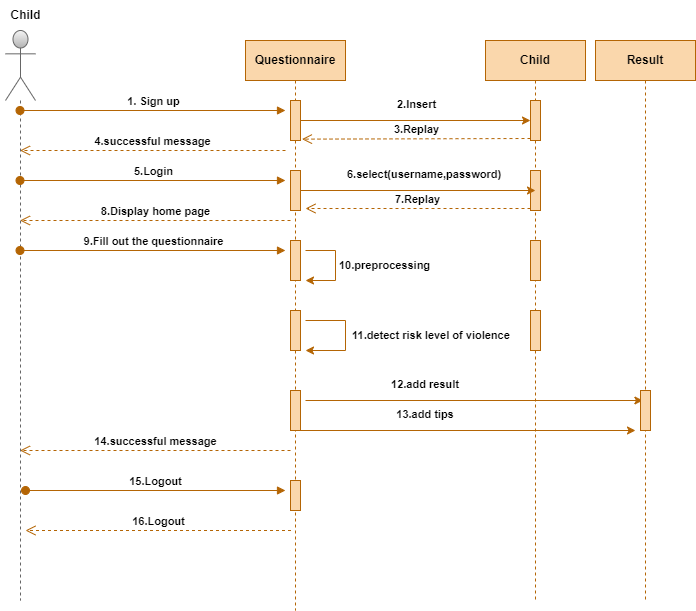

The diagram above was exported from draw.io. Its source (the exported page's mxGraphModel, read from the mxfile embedded in the PNG):
<mxGraphModel dx="1050" dy="541" grid="1" gridSize="10" guides="1" tooltips="1" connect="1" arrows="1" fold="1" page="1" pageScale="1" pageWidth="850" pageHeight="1100" math="0" shadow="0">
  <root>
    <mxCell id="0" />
    <mxCell id="1" parent="0" />
    <mxCell id="-77i4sSOOUqpaYV3Nqyn-1" value="Questionnaire" style="shape=umlLifeline;perimeter=lifelinePerimeter;whiteSpace=wrap;html=1;container=1;collapsible=0;recursiveResize=0;outlineConnect=0;fillColor=#fad7ac;strokeColor=#b46504;fontStyle=1" parent="1" vertex="1">
      <mxGeometry x="380" y="110" width="100" height="570" as="geometry" />
    </mxCell>
    <mxCell id="-77i4sSOOUqpaYV3Nqyn-2" value="" style="html=1;points=[];perimeter=orthogonalPerimeter;fillColor=#fad7ac;strokeColor=#b46504;fontStyle=1" parent="-77i4sSOOUqpaYV3Nqyn-1" vertex="1">
      <mxGeometry x="45" y="130" width="10" height="40" as="geometry" />
    </mxCell>
    <mxCell id="-77i4sSOOUqpaYV3Nqyn-3" value="" style="html=1;points=[];perimeter=orthogonalPerimeter;fillColor=#fad7ac;strokeColor=#b46504;fontStyle=1" parent="-77i4sSOOUqpaYV3Nqyn-1" vertex="1">
      <mxGeometry x="45" y="60" width="10" height="40" as="geometry" />
    </mxCell>
    <mxCell id="-77i4sSOOUqpaYV3Nqyn-4" value="" style="html=1;points=[];perimeter=orthogonalPerimeter;fillColor=#fad7ac;strokeColor=#b46504;fontStyle=1" parent="-77i4sSOOUqpaYV3Nqyn-1" vertex="1">
      <mxGeometry x="45" y="350" width="10" height="30" as="geometry" />
    </mxCell>
    <mxCell id="-77i4sSOOUqpaYV3Nqyn-5" value="8.Display home page" style="html=1;verticalAlign=bottom;endArrow=open;dashed=1;endSize=8;rounded=0;fillColor=#fad7ac;strokeColor=#b46504;fontStyle=1" parent="-77i4sSOOUqpaYV3Nqyn-1" target="-77i4sSOOUqpaYV3Nqyn-19" edge="1">
      <mxGeometry relative="1" as="geometry">
        <mxPoint x="45" y="180" as="sourcePoint" />
        <mxPoint x="-35" y="180" as="targetPoint" />
      </mxGeometry>
    </mxCell>
    <mxCell id="-77i4sSOOUqpaYV3Nqyn-6" value="14.successful message" style="html=1;verticalAlign=bottom;endArrow=open;dashed=1;endSize=8;rounded=0;fillColor=#fad7ac;strokeColor=#b46504;fontStyle=1" parent="-77i4sSOOUqpaYV3Nqyn-1" target="-77i4sSOOUqpaYV3Nqyn-19" edge="1">
      <mxGeometry relative="1" as="geometry">
        <mxPoint x="45" y="410" as="sourcePoint" />
        <mxPoint x="-35" y="410" as="targetPoint" />
      </mxGeometry>
    </mxCell>
    <mxCell id="-77i4sSOOUqpaYV3Nqyn-7" value="" style="html=1;points=[];perimeter=orthogonalPerimeter;fillColor=#fad7ac;strokeColor=#b46504;fontStyle=1" parent="-77i4sSOOUqpaYV3Nqyn-1" vertex="1">
      <mxGeometry x="45" y="200" width="10" height="40" as="geometry" />
    </mxCell>
    <mxCell id="-77i4sSOOUqpaYV3Nqyn-8" value="10.preprocessing" style="edgeStyle=orthogonalEdgeStyle;html=1;align=left;spacingLeft=2;endArrow=none;rounded=0;entryX=1.5;entryY=0.25;entryDx=0;entryDy=0;entryPerimeter=0;endFill=0;startArrow=classic;startFill=1;fillColor=#fad7ac;strokeColor=#b46504;fontStyle=1" parent="-77i4sSOOUqpaYV3Nqyn-1" target="-77i4sSOOUqpaYV3Nqyn-7" edge="1">
      <mxGeometry relative="1" as="geometry">
        <mxPoint x="60" y="240" as="sourcePoint" />
        <Array as="points">
          <mxPoint x="90" y="240" />
          <mxPoint x="90" y="210" />
        </Array>
      </mxGeometry>
    </mxCell>
    <mxCell id="-77i4sSOOUqpaYV3Nqyn-9" value="" style="html=1;points=[];perimeter=orthogonalPerimeter;fillColor=#fad7ac;strokeColor=#b46504;fontStyle=1" parent="-77i4sSOOUqpaYV3Nqyn-1" vertex="1">
      <mxGeometry x="45" y="270" width="10" height="40" as="geometry" />
    </mxCell>
    <mxCell id="-77i4sSOOUqpaYV3Nqyn-10" value="&amp;nbsp;11.detect risk level of violence" style="edgeStyle=orthogonalEdgeStyle;html=1;align=left;spacingLeft=2;endArrow=none;rounded=0;entryX=1.5;entryY=0.25;entryDx=0;entryDy=0;entryPerimeter=0;endFill=0;startArrow=classic;startFill=1;fillColor=#fad7ac;strokeColor=#b46504;fontStyle=1" parent="-77i4sSOOUqpaYV3Nqyn-1" target="-77i4sSOOUqpaYV3Nqyn-9" edge="1">
      <mxGeometry relative="1" as="geometry">
        <mxPoint x="60" y="310" as="sourcePoint" />
        <Array as="points">
          <mxPoint x="100" y="310" />
          <mxPoint x="100" y="280" />
        </Array>
      </mxGeometry>
    </mxCell>
    <mxCell id="-77i4sSOOUqpaYV3Nqyn-11" value="" style="html=1;points=[];perimeter=orthogonalPerimeter;fillColor=#fad7ac;strokeColor=#b46504;fontStyle=1" parent="-77i4sSOOUqpaYV3Nqyn-1" vertex="1">
      <mxGeometry x="45" y="440" width="10" height="30" as="geometry" />
    </mxCell>
    <mxCell id="-77i4sSOOUqpaYV3Nqyn-12" value="15.Logout" style="html=1;verticalAlign=bottom;startArrow=oval;endArrow=block;startSize=8;rounded=0;fillColor=#fad7ac;strokeColor=#b46504;fontStyle=1" parent="-77i4sSOOUqpaYV3Nqyn-1" edge="1">
      <mxGeometry relative="1" as="geometry">
        <mxPoint x="-220" y="450" as="sourcePoint" />
        <mxPoint x="40" y="450" as="targetPoint" />
      </mxGeometry>
    </mxCell>
    <mxCell id="-77i4sSOOUqpaYV3Nqyn-13" value="16.Logout" style="html=1;verticalAlign=bottom;endArrow=open;dashed=1;endSize=8;rounded=0;fillColor=#fad7ac;strokeColor=#b46504;fontStyle=1" parent="-77i4sSOOUqpaYV3Nqyn-1" edge="1">
      <mxGeometry relative="1" as="geometry">
        <mxPoint x="45.5" y="490" as="sourcePoint" />
        <mxPoint x="-220" y="490" as="targetPoint" />
        <Array as="points">
          <mxPoint x="-94.5" y="490" />
        </Array>
      </mxGeometry>
    </mxCell>
    <mxCell id="-77i4sSOOUqpaYV3Nqyn-14" value="Child" style="shape=umlLifeline;perimeter=lifelinePerimeter;whiteSpace=wrap;html=1;container=1;collapsible=0;recursiveResize=0;outlineConnect=0;fillColor=#fad7ac;strokeColor=#b46504;fontStyle=1" parent="1" vertex="1">
      <mxGeometry x="620" y="110" width="100" height="560" as="geometry" />
    </mxCell>
    <mxCell id="-77i4sSOOUqpaYV3Nqyn-15" value="" style="html=1;points=[];perimeter=orthogonalPerimeter;fillColor=#fad7ac;strokeColor=#b46504;fontStyle=1" parent="-77i4sSOOUqpaYV3Nqyn-14" vertex="1">
      <mxGeometry x="45" y="60" width="10" height="40" as="geometry" />
    </mxCell>
    <mxCell id="-77i4sSOOUqpaYV3Nqyn-16" value="" style="html=1;points=[];perimeter=orthogonalPerimeter;fillColor=#fad7ac;strokeColor=#b46504;fontStyle=1" parent="-77i4sSOOUqpaYV3Nqyn-14" vertex="1">
      <mxGeometry x="45" y="130" width="10" height="40" as="geometry" />
    </mxCell>
    <mxCell id="-77i4sSOOUqpaYV3Nqyn-17" value="" style="html=1;points=[];perimeter=orthogonalPerimeter;fillColor=#fad7ac;strokeColor=#b46504;fontStyle=1" parent="-77i4sSOOUqpaYV3Nqyn-14" vertex="1">
      <mxGeometry x="45" y="200" width="10" height="40" as="geometry" />
    </mxCell>
    <mxCell id="-77i4sSOOUqpaYV3Nqyn-18" value="" style="html=1;points=[];perimeter=orthogonalPerimeter;fillColor=#fad7ac;strokeColor=#b46504;fontStyle=1" parent="-77i4sSOOUqpaYV3Nqyn-14" vertex="1">
      <mxGeometry x="45" y="270" width="10" height="40" as="geometry" />
    </mxCell>
    <mxCell id="-77i4sSOOUqpaYV3Nqyn-33" style="rounded=0;orthogonalLoop=1;jettySize=auto;html=1;fillColor=#fad7ac;strokeColor=#b46504;fontStyle=1;entryX=-0.26;entryY=0.465;entryDx=0;entryDy=0;entryPerimeter=0;" parent="-77i4sSOOUqpaYV3Nqyn-14" edge="1">
      <mxGeometry relative="1" as="geometry">
        <mxPoint x="157.4000000000001" y="360" as="targetPoint" />
        <mxPoint x="-180" y="360" as="sourcePoint" />
      </mxGeometry>
    </mxCell>
    <mxCell id="-77i4sSOOUqpaYV3Nqyn-19" value="" style="shape=umlLifeline;participant=umlActor;perimeter=lifelinePerimeter;whiteSpace=wrap;html=1;container=1;collapsible=0;recursiveResize=0;verticalAlign=top;spacingTop=36;outlineConnect=0;size=70;fillColor=#f5f5f5;strokeColor=#666666;fontStyle=1;gradientColor=#b3b3b3;" parent="1" vertex="1">
      <mxGeometry x="140" y="100" width="30" height="570" as="geometry" />
    </mxCell>
    <mxCell id="-77i4sSOOUqpaYV3Nqyn-20" value="Child" style="text;html=1;resizable=0;autosize=1;align=center;verticalAlign=middle;points=[];fillColor=none;strokeColor=none;rounded=0;fontStyle=1" parent="1" vertex="1">
      <mxGeometry x="135" y="70" width="50" height="30" as="geometry" />
    </mxCell>
    <mxCell id="-77i4sSOOUqpaYV3Nqyn-21" value="1. Sign up" style="html=1;verticalAlign=bottom;startArrow=oval;endArrow=block;startSize=8;rounded=0;fillColor=#fad7ac;strokeColor=#b46504;fontStyle=1" parent="1" source="-77i4sSOOUqpaYV3Nqyn-19" edge="1">
      <mxGeometry relative="1" as="geometry">
        <mxPoint x="280" y="170" as="sourcePoint" />
        <mxPoint x="420" y="180" as="targetPoint" />
      </mxGeometry>
    </mxCell>
    <mxCell id="-77i4sSOOUqpaYV3Nqyn-22" value="5.Login" style="html=1;verticalAlign=bottom;startArrow=oval;endArrow=block;startSize=8;rounded=0;fillColor=#fad7ac;strokeColor=#b46504;fontStyle=1" parent="1" source="-77i4sSOOUqpaYV3Nqyn-19" edge="1">
      <mxGeometry relative="1" as="geometry">
        <mxPoint x="280" y="240" as="sourcePoint" />
        <mxPoint x="420" y="250" as="targetPoint" />
      </mxGeometry>
    </mxCell>
    <mxCell id="-77i4sSOOUqpaYV3Nqyn-23" value="9.Fill out the questionnaire" style="html=1;verticalAlign=bottom;startArrow=oval;endArrow=block;startSize=8;rounded=0;fillColor=#fad7ac;strokeColor=#b46504;fontStyle=1" parent="1" source="-77i4sSOOUqpaYV3Nqyn-19" edge="1">
      <mxGeometry relative="1" as="geometry">
        <mxPoint x="280" y="310" as="sourcePoint" />
        <mxPoint x="420" y="320" as="targetPoint" />
      </mxGeometry>
    </mxCell>
    <mxCell id="-77i4sSOOUqpaYV3Nqyn-24" value="3.Replay" style="html=1;verticalAlign=bottom;endArrow=open;dashed=1;endSize=8;exitX=0;exitY=0.95;rounded=0;entryX=1.145;entryY=0.966;entryDx=0;entryDy=0;entryPerimeter=0;fillColor=#fad7ac;strokeColor=#b46504;fontStyle=1" parent="1" source="-77i4sSOOUqpaYV3Nqyn-15" target="-77i4sSOOUqpaYV3Nqyn-3" edge="1">
      <mxGeometry relative="1" as="geometry">
        <mxPoint x="560" y="236" as="targetPoint" />
      </mxGeometry>
    </mxCell>
    <mxCell id="-77i4sSOOUqpaYV3Nqyn-25" value="7.Replay" style="html=1;verticalAlign=bottom;endArrow=open;dashed=1;endSize=8;exitX=0;exitY=0.95;rounded=0;fillColor=#fad7ac;strokeColor=#b46504;fontStyle=1" parent="1" source="-77i4sSOOUqpaYV3Nqyn-16" edge="1">
      <mxGeometry relative="1" as="geometry">
        <mxPoint x="440" y="278" as="targetPoint" />
      </mxGeometry>
    </mxCell>
    <mxCell id="-77i4sSOOUqpaYV3Nqyn-26" style="edgeStyle=orthogonalEdgeStyle;rounded=0;orthogonalLoop=1;jettySize=auto;html=1;fillColor=#fad7ac;strokeColor=#b46504;fontStyle=1" parent="1" source="-77i4sSOOUqpaYV3Nqyn-3" target="-77i4sSOOUqpaYV3Nqyn-15" edge="1">
      <mxGeometry relative="1" as="geometry" />
    </mxCell>
    <mxCell id="-77i4sSOOUqpaYV3Nqyn-27" style="edgeStyle=orthogonalEdgeStyle;rounded=0;orthogonalLoop=1;jettySize=auto;html=1;fillColor=#fad7ac;strokeColor=#b46504;fontStyle=1" parent="1" source="-77i4sSOOUqpaYV3Nqyn-2" edge="1">
      <mxGeometry relative="1" as="geometry">
        <mxPoint x="670" y="260" as="targetPoint" />
      </mxGeometry>
    </mxCell>
    <mxCell id="-77i4sSOOUqpaYV3Nqyn-28" value="&lt;span style=&quot;color: rgb(0, 0, 0); font-family: Helvetica; font-size: 11px; font-style: normal; font-variant-ligatures: normal; font-variant-caps: normal; letter-spacing: normal; orphans: 2; text-align: center; text-indent: 0px; text-transform: none; widows: 2; word-spacing: 0px; -webkit-text-stroke-width: 0px; background-color: rgb(255, 255, 255); text-decoration-thickness: initial; text-decoration-style: initial; text-decoration-color: initial; float: none; display: inline !important;&quot;&gt;2.Insert&lt;/span&gt;" style="text;whiteSpace=wrap;html=1;fillColor=none;strokeColor=none;fontStyle=1" parent="1" vertex="1">
      <mxGeometry x="530" y="160" width="30" height="20" as="geometry" />
    </mxCell>
    <mxCell id="-77i4sSOOUqpaYV3Nqyn-29" value="4.successful message" style="html=1;verticalAlign=bottom;endArrow=open;dashed=1;endSize=8;rounded=0;fillColor=#fad7ac;strokeColor=#b46504;fontStyle=1" parent="1" target="-77i4sSOOUqpaYV3Nqyn-19" edge="1">
      <mxGeometry relative="1" as="geometry">
        <mxPoint x="420" y="220" as="sourcePoint" />
        <mxPoint x="340" y="220" as="targetPoint" />
      </mxGeometry>
    </mxCell>
    <mxCell id="-77i4sSOOUqpaYV3Nqyn-30" value="&lt;span style=&quot;color: rgb(0, 0, 0); font-family: Helvetica; font-size: 11px; font-style: normal; font-variant-ligatures: normal; font-variant-caps: normal; letter-spacing: normal; orphans: 2; text-align: center; text-indent: 0px; text-transform: none; widows: 2; word-spacing: 0px; -webkit-text-stroke-width: 0px; background-color: rgb(255, 255, 255); text-decoration-thickness: initial; text-decoration-style: initial; text-decoration-color: initial; float: none; display: inline !important;&quot;&gt;6.select(username,password)&lt;/span&gt;" style="text;whiteSpace=wrap;html=1;fillColor=none;strokeColor=none;fontStyle=1" parent="1" vertex="1">
      <mxGeometry x="480" y="230" width="160" height="20" as="geometry" />
    </mxCell>
    <mxCell id="-77i4sSOOUqpaYV3Nqyn-31" value="" style="html=1;points=[];perimeter=orthogonalPerimeter;fillColor=#fad7ac;strokeColor=#b46504;fontStyle=1" parent="1" vertex="1">
      <mxGeometry x="425" y="460" width="10" height="30" as="geometry" />
    </mxCell>
    <mxCell id="-77i4sSOOUqpaYV3Nqyn-34" value="" style="html=1;points=[];perimeter=orthogonalPerimeter;fillColor=#fad7ac;strokeColor=#b46504;fontStyle=1" parent="1" vertex="1">
      <mxGeometry x="425" y="460" width="10" height="40" as="geometry" />
    </mxCell>
    <mxCell id="-77i4sSOOUqpaYV3Nqyn-36" value="&lt;span style=&quot;color: rgb(0, 0, 0); font-family: Helvetica; font-size: 11px; font-style: normal; font-variant-ligatures: normal; font-variant-caps: normal; letter-spacing: normal; orphans: 2; text-indent: 0px; text-transform: none; widows: 2; word-spacing: 0px; -webkit-text-stroke-width: 0px; background-color: rgb(255, 255, 255); text-decoration-thickness: initial; text-decoration-style: initial; text-decoration-color: initial; float: none; display: inline !important;&quot;&gt;12.add result&lt;/span&gt;" style="text;whiteSpace=wrap;html=1;align=center;fillColor=none;strokeColor=none;fontStyle=1" parent="1" vertex="1">
      <mxGeometry x="470" y="440" width="180" height="20" as="geometry" />
    </mxCell>
    <mxCell id="CZ2qqgrqwEKxxFpvTH5o-1" value="Result" style="shape=umlLifeline;perimeter=lifelinePerimeter;whiteSpace=wrap;html=1;container=1;collapsible=0;recursiveResize=0;outlineConnect=0;fillColor=#fad7ac;strokeColor=#b46504;fontStyle=1" vertex="1" parent="1">
      <mxGeometry x="730" y="110" width="100" height="560" as="geometry" />
    </mxCell>
    <mxCell id="CZ2qqgrqwEKxxFpvTH5o-5" value="" style="html=1;points=[];perimeter=orthogonalPerimeter;fillColor=#fad7ac;strokeColor=#b46504;fontStyle=1" vertex="1" parent="CZ2qqgrqwEKxxFpvTH5o-1">
      <mxGeometry x="45" y="350" width="10" height="40" as="geometry" />
    </mxCell>
    <mxCell id="CZ2qqgrqwEKxxFpvTH5o-7" style="rounded=0;orthogonalLoop=1;jettySize=auto;html=1;fillColor=#fad7ac;strokeColor=#b46504;fontStyle=1;" edge="1" parent="1" source="-77i4sSOOUqpaYV3Nqyn-1">
      <mxGeometry relative="1" as="geometry">
        <mxPoint x="770" y="500" as="targetPoint" />
        <mxPoint x="450" y="500" as="sourcePoint" />
      </mxGeometry>
    </mxCell>
    <mxCell id="CZ2qqgrqwEKxxFpvTH5o-8" value="&lt;span style=&quot;color: rgb(0, 0, 0); font-family: Helvetica; font-size: 11px; font-style: normal; font-variant-ligatures: normal; font-variant-caps: normal; letter-spacing: normal; orphans: 2; text-indent: 0px; text-transform: none; widows: 2; word-spacing: 0px; -webkit-text-stroke-width: 0px; background-color: rgb(255, 255, 255); text-decoration-thickness: initial; text-decoration-style: initial; text-decoration-color: initial; float: none; display: inline !important;&quot;&gt;13.add tips&lt;/span&gt;" style="text;whiteSpace=wrap;html=1;align=center;fillColor=none;strokeColor=none;fontStyle=1" vertex="1" parent="1">
      <mxGeometry x="470" y="470" width="180" height="20" as="geometry" />
    </mxCell>
  </root>
</mxGraphModel>